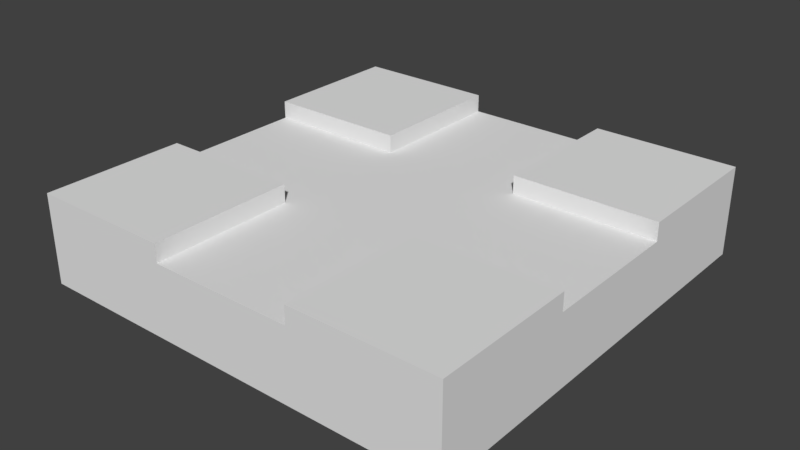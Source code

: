 # Source: base_tile.blend  (saved by Blender 2.79.0; exported with 4.5.12 LTS)
import bpy
from mathutils import Matrix  # noqa: F401  (used for matrix-valued properties, if any)

bpy.ops.wm.read_factory_settings(use_empty=True)
scene = bpy.context.scene
scene.name = 'Scene'

# ---- collections
col_collection_1 = bpy.data.collections.new('Collection 1'); scene.collection.children.link(col_collection_1)

# ---- world
world_world = bpy.data.worlds.new('World'); scene.world = world_world
world_world.color = (0.05088, 0.05088, 0.05088)
world_world.use_sun_shadow = False
world_world.sun_shadow_jitter_overblur = 0.0
world_world.cycles.sampling_method = 'MANUAL'

# ---- meshes
me_cube_005 = bpy.data.meshes.new('Cube.005')
me_cube_005.from_pydata([(-3.0, -3.0, 0.0), (-3.0, -3.0, 1.0), (-3.0, 3.0, 0.0), (-3.0, 3.0, 1.0), (3.0, -3.0, 0.0), (3.0, -3.0, 1.0), (3.0, 3.0, 0.0), (3.0, 3.0, 1.0), (-3.0, 1.0, 0.0), (-3.0, -1.0, 0.0), (-3.0, -1.0, 1.0), (-3.0, 1.0, 1.0), (1.0, 3.0, 0.0), (-1.0, 3.0, 0.0), (-1.0, 3.0, 1.0), (1.0, 3.0, 1.0), (3.0, -1.0, 0.0), (3.0, 1.0, 0.0), (3.0, 1.0, 1.0), (3.0, -1.0, 1.0), (-1.0, -3.0, 0.0), (1.0, -3.0, 0.0), (1.0, -3.0, 1.0), (-1.0, -3.0, 1.0), (1.0, 1.0, 1.0), (1.0, -1.0, 1.0), (-1.0, 1.0, 1.0), (-1.0, -1.0, 1.0), (-1.0, 1.0, 0.0), (-1.0, -1.0, 0.0), (1.0, 1.0, 0.0), (1.0, -1.0, 0.0), (-3.0, 1.0, 1.25), (-3.0, 3.0, 1.25), (1.0, 3.0, 1.25), (3.0, 3.0, 1.25), (3.0, -1.0, 1.25), (3.0, -3.0, 1.25), (-1.0, -3.0, 1.25), (-3.0, -3.0, 1.25), (-3.0, -1.0, 1.25), (-1.0, 3.0, 1.25), (3.0, 1.0, 1.25), (1.0, -3.0, 1.25), (1.0, -1.0, 1.25), (1.0, 1.0, 1.25), (-1.0, -1.0, 1.25), (-1.0, 1.0, 1.25)], [], [(8, 11, 3, 2), (12, 15, 7, 6), (16, 19, 5, 4), (20, 23, 1, 0), (31, 16, 4, 21), (15, 24, 45, 34), (10, 1, 39, 40), (25, 27, 23, 22), (25, 22, 43, 44), (18, 24, 25, 19), (15, 14, 26, 24), (24, 26, 27, 25), (19, 25, 44, 36), (26, 11, 10, 27), (9, 29, 20, 0), (29, 31, 21, 20), (2, 13, 28, 8), (8, 28, 29, 9), (13, 12, 30, 28), (28, 30, 31, 29), (12, 6, 17, 30), (30, 17, 16, 31), (4, 5, 22, 21), (21, 22, 23, 20), (6, 7, 18, 17), (17, 18, 19, 16), (2, 3, 14, 13), (13, 14, 15, 12), (0, 1, 10, 9), (9, 10, 11, 8), (46, 40, 39, 38), (36, 44, 43, 37), (35, 34, 45, 42), (41, 33, 32, 47), (18, 7, 35, 42), (5, 19, 36, 37), (11, 26, 47, 32), (23, 27, 46, 38), (27, 10, 40, 46), (3, 11, 32, 33), (26, 14, 41, 47), (14, 3, 33, 41), (1, 23, 38, 39), (22, 5, 37, 43), (24, 18, 42, 45), (7, 15, 34, 35)])
me_cube_005.use_remesh_preserve_volume = False
me_cube_005.use_remesh_preserve_attributes = False
me_cube_005.use_mirror_vertex_groups = False
me_cube_005.update()

# ---- objects
ob_cube = bpy.data.objects.new('Cube', me_cube_005)

# ---- transforms, parenting, visibility, modifiers, constraints
ob_cube.location = (0.0, 0.0, 0.0)
ob_cube.lineart.crease_threshold = 0.0

# ---- collection membership
col_collection_1.objects.link(ob_cube)

# ---- scene / render settings (as saved in the file)
scene.frame_start = 1; scene.frame_end = 250; scene.frame_set(1)
scene.render.engine = 'BLENDER_EEVEE_NEXT'
scene.render.resolution_percentage = 50
scene.render.dither_intensity = 0.0
scene.cycles.use_denoising = False
scene.cycles.samples = 128
scene.cycles.sampling_pattern = 'TABULATED_SOBOL'
scene.cycles.use_adaptive_sampling = False
scene.cycles.use_light_tree = False
scene.cycles.blur_glossy = 0.0
scene.cycles.sample_clamp_indirect = 0.0
scene.view_settings.view_transform = 'Standard'
bpy.context.view_layer.update()

# ---- added for rendering (the .blend has no active camera and no usable light): camera, sun
cam_auto = bpy.data.cameras.new('AutoCamera')
cam_auto.lens = 50.0
cam_auto.sensor_width = 36.0
cam_auto.clip_end = 1000.0
ob_auto_camera = bpy.data.objects.new('AutoCamera', cam_auto)
scene.collection.objects.link(ob_auto_camera)
ob_auto_camera.location = (7.93552, -9.52262, 6.97342)
ob_auto_camera.rotation_euler = (1.09748, -7.21219e-08, 0.694738)
scene.camera = ob_auto_camera
light_auto_sun = bpy.data.lights.new('AutoSun', 'SUN')
light_auto_sun.energy = 3.0
light_auto_sun.angle = 0.0523599
ob_auto_sun = bpy.data.objects.new('AutoSun', light_auto_sun)
scene.collection.objects.link(ob_auto_sun)
ob_auto_sun.rotation_euler = (0.872665, 0.174533, 0.523599)
bpy.context.view_layer.update()
